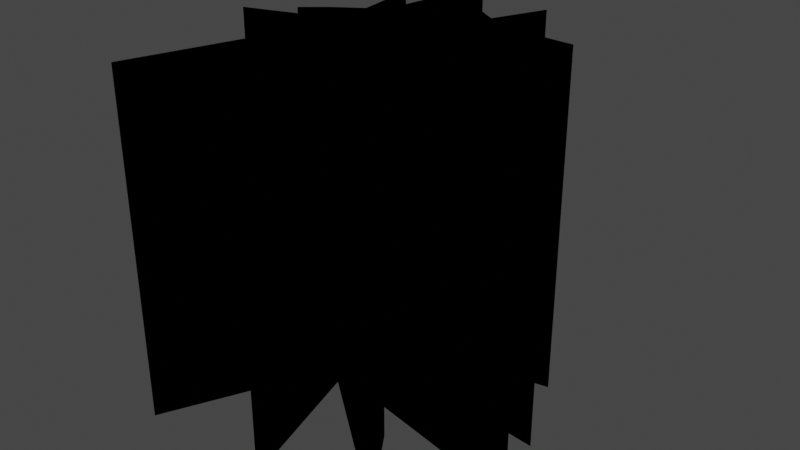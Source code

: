 # Source: GroundCrack2_3.blend  (saved by Blender 3.5.10; exported with 4.5.12 LTS)
import bpy
from mathutils import Matrix  # noqa: F401  (used for matrix-valued properties, if any)

bpy.ops.wm.read_factory_settings(use_empty=True)
scene = bpy.context.scene
scene.name = 'Scene'

# ---- collections
col_collection = bpy.data.collections.new('Collection'); scene.collection.children.link(col_collection)
col_cracks1_svg = bpy.data.collections.new('Cracks1.svg'); scene.collection.children.link(col_cracks1_svg)

# ---- materials (node trees are filled in below, after node groups)
mat_svgmat_002 = bpy.data.materials.new('SVGMat.002')
mat_svgmat_002.use_transparent_shadow = False
mat_svgmat_002.diffuse_color = (0.0, 0.0, 0.0, 1.0)
mat_svgmat_001 = bpy.data.materials.new('SVGMat.001')
mat_svgmat_001.use_transparent_shadow = False
mat_svgmat_001.diffuse_color = (0.0, 0.0, 0.0, 1.0)

# ---- material node trees

# ---- world
world_world = bpy.data.worlds.new('World'); scene.world = world_world
world_world.use_nodes = True; world_world.node_tree.nodes.clear()
_N = world_world.node_tree.nodes; _L = world_world.node_tree.links
n0 = _N.new('ShaderNodeOutputWorld'); n0.name = 'World Output'; n0.location = (300, 300)
n1 = _N.new('ShaderNodeBackground'); n1.name = 'Background'; n1.location = (10, 300)
n1.inputs[0].default_value = (0.05088, 0.05088, 0.05088, 1.0)
_L.new(n1.outputs[0], n0.inputs[0])
n0.is_active_output = True
world_world.color = (0.05088, 0.05088, 0.05088)
world_world.use_sun_shadow = False
world_world.sun_shadow_jitter_overblur = 0.0

# ---- meshes
me_curve_001 = bpy.data.meshes.new('Curve.001')
me_curve_001.from_pydata([(0.08265, 0.1689, 0.0), (0.06649, 0.1967, 0.0), (0.07121, 0.1648, 0.0), (0.07232, 0.1565, 0.0), (0.05625, 0.1456, 0.0), (0.04428, 0.1356, 0.0), (0.04309, 0.1343, 0.0), (0.06496, 0.1307, 0.0), (0.02038, 0.1162, 0.0), (0.07339, 0.1147, 0.0), (0.07074, 0.1066, 0.0), (0.04069, 0.01498, 0.0), (0.08215, 0.1026, 0.0), (0.1189, 0.0162, 0.0), (0.09559, 0.1015, 0.0), (0.1795, 0.03358, 0.0), (0.1155, 0.1035, 0.0), (0.2252, 0.08091, 0.0), (0.2251, 0.08094, 0.0), (0.1983, 0.1067, 0.0), (0.1369, 0.1085, 0.0), (0.1367, 0.1468, 0.0), (0.1508, 0.1312, 0.0), (0.1675, 0.145, 0.0), (0.178, 0.127, 0.0), (0.2117, 0.1232, 0.0), (0.1867, 0.1466, 0.0), (0.1428, 0.164, 0.0), (0.19, 0.1734, 0.0), (0.1461, 0.1757, 0.0), (0.1476, 0.2152, 0.0), (0.1342, 0.1837, 0.0), (0.113, 0.1971, 0.0), (0.1253, 0.1812, 0.0), (0.1267, 0.1792, 0.0), (0.1102, 0.1765, 0.0), (0.1022, 0.1682, 0.0), (0.1676, 0.1188, 0.0), (0.08864, 0.1668, 0.0), (0.09355, 0.2327, 0.0), (0.09346, 0.2319, 0.0), (0.1297, 0.1276, 0.0), (0.1367, 0.1372, 0.0), (0.1369, 0.1181, 0.0), (0.09669, 0.1878, 0.0), (0.1475, 0.08141, 0.0), (0.08265, 0.1689, -1.0), (0.06649, 0.1967, -1.0), (0.07121, 0.1648, -1.0), (0.07232, 0.1565, -1.0), (0.05625, 0.1456, -1.0), (0.04428, 0.1356, -1.0), (0.04309, 0.1343, -1.0), (0.06496, 0.1307, -1.0), (0.02038, 0.1162, -1.0), (0.07339, 0.1147, -1.0), (0.07074, 0.1066, -1.0), (0.04069, 0.01498, -1.0), (0.08215, 0.1026, -1.0), (0.1189, 0.0162, -1.0), (0.09559, 0.1015, -1.0), (0.1795, 0.03358, -1.0), (0.1155, 0.1035, -1.0), (0.2252, 0.08091, -1.0), (0.2251, 0.08094, -1.0), (0.1983, 0.1067, -1.0), (0.1369, 0.1085, -1.0), (0.1367, 0.1468, -1.0), (0.1508, 0.1312, -1.0), (0.1675, 0.145, -1.0), (0.178, 0.127, -1.0), (0.2117, 0.1232, -1.0), (0.1867, 0.1466, -1.0), (0.1428, 0.164, -1.0), (0.19, 0.1734, -1.0), (0.1461, 0.1757, -1.0), (0.1476, 0.2152, -1.0), (0.1342, 0.1837, -1.0), (0.113, 0.1971, -1.0), (0.1253, 0.1812, -1.0), (0.1267, 0.1792, -1.0), (0.1102, 0.1765, -1.0), (0.1022, 0.1682, -1.0), (0.1676, 0.1188, -1.0), (0.08864, 0.1668, -1.0), (0.09355, 0.2327, -1.0), (0.09346, 0.2319, -1.0), (0.1297, 0.1276, -1.0), (0.1367, 0.1372, -1.0), (0.1369, 0.1181, -1.0), (0.09669, 0.1878, -1.0), (0.1475, 0.08141, -1.0)], [], [(79, 77, 78), (46, 84, 90, 85), (77, 75, 76), (48, 46, 47), (72, 73, 49, 67, 69), (75, 80, 81, 82, 84, 46, 48, 49, 73, 74), (67, 68, 69), (70, 72, 69), (75, 77, 79, 80), (67, 49, 50, 51, 52, 53), (70, 71, 72), (55, 66, 89, 87, 88, 67), (57, 58, 56), (67, 53, 54, 55), (65, 83, 66, 55, 56, 58, 60, 62), (61, 91, 62, 60), (63, 65, 62), (58, 59, 60), (38, 44, 90, 84), (1, 2, 48, 47), (7, 8, 54, 53), (15, 45, 91, 61), (26, 27, 73, 72), (0, 1, 47, 46), (25, 26, 72, 71), (3, 4, 50, 49), (14, 15, 61, 60), (24, 25, 71, 70), (16, 17, 63, 62), (33, 34, 80, 79), (8, 9, 55, 54), (4, 5, 51, 50), (17, 19, 65, 63), (45, 16, 62, 91), (34, 35, 81, 80), (39, 40, 86, 85), (17, 18, 64, 63), (42, 21, 67, 88), (39, 0, 46, 85), (22, 23, 69, 68), (11, 12, 58, 57), (28, 29, 75, 74), (9, 10, 56, 55), (30, 31, 77, 76), (23, 24, 70, 69), (13, 14, 60, 59), (35, 36, 82, 81), (19, 37, 83, 65), (31, 32, 78, 77), (21, 22, 68, 67), (12, 13, 59, 58), (27, 28, 74, 73), (37, 20, 66, 83), (32, 33, 79, 78), (5, 6, 52, 51), (43, 41, 87, 89), (10, 11, 57, 56), (44, 39, 85, 90), (41, 42, 88, 87), (36, 38, 84, 82), (6, 7, 53, 52), (20, 43, 89, 66), (2, 3, 49, 48), (29, 30, 76, 75)])
_uv = me_curve_001.uv_layers.new(name='UVMap')
_uv.uv.foreach_set('vector', [0.5043, 0.5431, 0.5131, 0.5455, 0.492, 0.5589, 0.4616, 0.5307, 0.4676, 0.5286, 0.4756, 0.5497, 0.4725, 0.5946, 0.5131, 0.5455, 0.5251, 0.5375, 0.5265, 0.577, 0.4502, 0.5266, 0.4616, 0.5307, 0.4454, 0.5586, 0.5657, 0.5084, 0.5217, 0.5258, 0.4513, 0.5183, 0.5156, 0.5086, 0.5465, 0.5069, 0.5251, 0.5375, 0.5057, 0.541, 0.4891, 0.5383, 0.4811, 0.53, 0.4676, 0.5286, 0.4616, 0.5307, 0.4502, 0.5266, 0.4513, 0.5183, 0.5217, 0.5258, 0.5689, 0.5353, 0.5156, 0.5086, 0.5298, 0.493, 0.5465, 0.5069, 0.5569, 0.4888, 0.5657, 0.5084, 0.5465, 0.5069, 0.5251, 0.5375, 0.5131, 0.5455, 0.5043, 0.5431, 0.5057, 0.541, 0.5156, 0.5086, 0.4513, 0.5183, 0.4352, 0.5074, 0.4232, 0.4974, 0.422, 0.4962, 0.4439, 0.4925, 0.5569, 0.4888, 0.5907, 0.485, 0.5657, 0.5084, 0.4523, 0.4765, 0.5159, 0.4704, 0.5158, 0.4799, 0.5086, 0.4895, 0.5157, 0.499, 0.5156, 0.5086, 0.4196, 0.3768, 0.4611, 0.4645, 0.4497, 0.4684, 0.5156, 0.5086, 0.4439, 0.4925, 0.3993, 0.4781, 0.4523, 0.4765, 0.5773, 0.4686, 0.5466, 0.4807, 0.5159, 0.4704, 0.4523, 0.4765, 0.4497, 0.4684, 0.4611, 0.4645, 0.4745, 0.4633, 0.4945, 0.4653, 0.5584, 0.3954, 0.5264, 0.4433, 0.4945, 0.4653, 0.4745, 0.4633, 0.6041, 0.4427, 0.5773, 0.4686, 0.4945, 0.4653, 0.4611, 0.4645, 0.4978, 0.378, 0.4745, 0.4633, 0.5286, 1.141, 0.5497, 1.141, 0.5497, 0.1406, 0.5286, 0.1406, 0.5586, 1.141, 0.5266, 1.141, 0.5266, 0.1406, 0.5586, 0.1406, 0.4439, 1.141, 0.3993, 1.141, 0.3993, 0.1406, 0.4439, 0.1406, 0.3954, 1.141, 0.4433, 1.141, 0.4433, 0.1406, 0.3954, 0.1406, 0.5657, 1.141, 0.5217, 1.141, 0.5217, 0.1406, 0.5657, 0.1406, 0.5307, 1.141, 0.5586, 1.141, 0.5586, 0.1406, 0.5307, 0.1406, 0.5907, 1.141, 0.5657, 1.141, 0.5657, 0.1406, 0.5907, 0.1406, 0.4513, 1.141, 0.4352, 1.141, 0.4352, 0.1406, 0.4513, 0.1406, 0.4745, 1.141, 0.5584, 1.141, 0.5584, 0.1406, 0.4745, 0.1406, 0.5569, 1.141, 0.5907, 1.141, 0.5907, 0.1406, 0.5569, 0.1406, 0.4945, 1.141, 0.6041, 1.141, 0.6041, 0.1406, 0.4945, 0.1406, 0.5431, 1.141, 0.541, 1.141, 0.541, 0.1406, 0.5431, 0.1406, 0.3993, 1.141, 0.4523, 1.141, 0.4523, 0.1406, 0.3993, 0.1406, 0.4352, 1.141, 0.4232, 1.141, 0.4232, 0.1406, 0.4352, 0.1406, 0.6041, 1.141, 0.5773, 1.141, 0.5773, 0.1406, 0.6041, 0.1406, 0.5264, 1.141, 0.4945, 1.141, 0.4945, 0.1406, 0.5264, 0.1406, 0.5057, 1.141, 0.4891, 1.141, 0.4891, 0.1406, 0.5057, 0.1406, 0.5946, 1.141, 0.5938, 1.141, 0.5938, 0.1406, 0.5946, 0.1406, 0.6041, 1.141, 0.6041, 1.141, 0.6041, 0.1406, 0.6041, 0.1406, 0.499, 1.141, 0.5086, 1.141, 0.5086, 0.1406, 0.499, 0.1406, 0.5946, 1.141, 0.5307, 1.141, 0.5307, 0.1406, 0.5946, 0.1406, 0.5298, 1.141, 0.5465, 1.141, 0.5465, 0.1406, 0.5298, 0.1406, 0.3768, 1.141, 0.4645, 1.141, 0.4645, 0.1406, 0.3768, 0.1406, 0.5689, 1.141, 0.5251, 1.141, 0.5251, 0.1406, 0.5689, 0.1406, 0.4765, 1.141, 0.4684, 1.141, 0.4684, 0.1406, 0.4765, 0.1406, 0.577, 1.141, 0.5455, 1.141, 0.5455, 0.1406, 0.577, 0.1406, 0.5069, 1.141, 0.4888, 1.141, 0.4888, 0.1406, 0.5069, 0.1406, 0.378, 1.141, 0.4633, 1.141, 0.4633, 0.1406, 0.378, 0.1406, 0.5383, 1.141, 0.53, 1.141, 0.53, 0.1406, 0.5383, 0.1406, 0.5773, 1.141, 0.5466, 1.141, 0.5466, 0.1406, 0.5773, 0.1406, 0.5131, 1.141, 0.492, 1.141, 0.492, 0.1406, 0.5131, 0.1406, 0.5086, 1.141, 0.493, 1.141, 0.493, 0.1406, 0.5086, 0.1406, 0.4645, 1.141, 0.378, 1.141, 0.378, 0.1406, 0.4645, 0.1406, 0.5217, 1.141, 0.5689, 1.141, 0.5689, 0.1406, 0.5217, 0.1406, 0.5466, 1.141, 0.5159, 1.141, 0.5159, 0.1406, 0.5466, 0.1406, 0.5589, 1.141, 0.5431, 1.141, 0.5431, 0.1406, 0.5589, 0.1406, 0.4974, 1.141, 0.4962, 1.141, 0.4962, 0.1406, 0.4974, 0.1406, 0.4799, 1.141, 0.4895, 1.141, 0.4895, 0.1406, 0.4799, 0.1406, 0.4684, 1.141, 0.3768, 1.141, 0.3768, 0.1406, 0.4684, 0.1406, 0.5497, 1.141, 0.5946, 1.141, 0.5946, 0.1406, 0.5497, 0.1406, 0.4895, 1.141, 0.499, 1.141, 0.499, 0.1406, 0.4895, 0.1406, 0.4811, 1.141, 0.4676, 1.141, 0.4676, 0.1406, 0.4811, 0.1406, 0.422, 1.141, 0.4439, 1.141, 0.4439, 0.1406, 0.422, 0.1406, 0.4704, 1.141, 0.4799, 1.141, 0.4799, 0.1406, 0.4704, 0.1406, 0.5266, 1.141, 0.5183, 1.141, 0.5183, 0.1406, 0.5266, 0.1406, 0.5375, 1.141, 0.577, 1.141, 0.577, 0.1406, 0.5375, 0.1406])
me_curve_001.materials.append(mat_svgmat_002)
me_curve_001.auto_texspace = False
me_curve_001.update()
me_curve_002 = bpy.data.meshes.new('Curve.002')
me_curve_002.from_pydata([(0.08265, 0.1689, 0.0), (0.06649, 0.1967, 0.0), (0.07121, 0.1648, 0.0), (0.07232, 0.1565, 0.0), (0.05625, 0.1456, 0.0), (0.04428, 0.1356, 0.0), (0.04309, 0.1343, 0.0), (0.06496, 0.1307, 0.0), (0.02038, 0.1162, 0.0), (0.07339, 0.1147, 0.0), (0.07074, 0.1066, 0.0), (0.04069, 0.01498, 0.0), (0.08215, 0.1026, 0.0), (0.1189, 0.0162, 0.0), (0.09559, 0.1015, 0.0), (0.1795, 0.03358, 0.0), (0.1155, 0.1035, 0.0), (0.2252, 0.08091, 0.0), (0.2251, 0.08094, 0.0), (0.1983, 0.1067, 0.0), (0.1369, 0.1085, 0.0), (0.1367, 0.1468, 0.0), (0.1508, 0.1312, 0.0), (0.1675, 0.145, 0.0), (0.178, 0.127, 0.0), (0.2117, 0.1232, 0.0), (0.1867, 0.1466, 0.0), (0.1428, 0.164, 0.0), (0.19, 0.1734, 0.0), (0.1461, 0.1757, 0.0), (0.1476, 0.2152, 0.0), (0.1342, 0.1837, 0.0), (0.113, 0.1971, 0.0), (0.1253, 0.1812, 0.0), (0.1267, 0.1792, 0.0), (0.1102, 0.1765, 0.0), (0.1022, 0.1682, 0.0), (0.1676, 0.1188, 0.0), (0.08864, 0.1668, 0.0), (0.09355, 0.2327, 0.0), (0.09346, 0.2319, 0.0), (0.1297, 0.1276, 0.0), (0.1367, 0.1372, 0.0), (0.1369, 0.1181, 0.0), (0.09669, 0.1878, 0.0), (0.1475, 0.08141, 0.0)], [(39, 40), (17, 18)], [(33, 31, 32), (0, 38, 44, 39), (31, 29, 30), (2, 0, 1), (26, 27, 3, 21, 23), (29, 34, 35, 36, 38, 0, 2, 3, 27, 28), (21, 22, 23), (24, 26, 23), (29, 31, 33, 34), (21, 3, 4, 5, 6, 7), (24, 25, 26), (9, 20, 43, 41, 42, 21), (11, 12, 10), (21, 7, 8, 9), (19, 37, 20, 9, 10, 12, 14, 16), (15, 45, 16, 14), (17, 19, 16), (12, 13, 14)])
_uv = me_curve_002.uv_layers.new(name='UVMap')
_uv.uv.foreach_set('vector', [0.1875, 0.678, 0.2027, 0.6737, 0.1663, 0.6507, 0.114, 0.6993, 0.1243, 0.7029, 0.1382, 0.6667, 0.1328, 0.5893, 0.2027, 0.6737, 0.2233, 0.6875, 0.2258, 0.6196, 0.09433, 0.7063, 0.114, 0.6993, 0.0862, 0.6513, 0.2931, 0.7377, 0.2175, 0.7076, 0.09623, 0.7206, 0.207, 0.7373, 0.2601, 0.7403, 0.2233, 0.6875, 0.1899, 0.6816, 0.1614, 0.6862, 0.1476, 0.7004, 0.1243, 0.7029, 0.114, 0.6993, 0.09433, 0.7063, 0.09623, 0.7206, 0.2175, 0.7076, 0.2987, 0.6914, 0.207, 0.7373, 0.2314, 0.7641, 0.2601, 0.7403, 0.2781, 0.7714, 0.2931, 0.7377, 0.2601, 0.7403, 0.2233, 0.6875, 0.2027, 0.6737, 0.1875, 0.678, 0.1899, 0.6816, 0.207, 0.7373, 0.09623, 0.7206, 0.06858, 0.7393, 0.04796, 0.7566, 0.04592, 0.7587, 0.08357, 0.765, 0.2781, 0.7714, 0.3362, 0.7779, 0.2931, 0.7377, 0.09807, 0.7925, 0.2075, 0.8031, 0.2073, 0.7867, 0.1949, 0.7702, 0.2071, 0.7538, 0.207, 0.7373, 0.04179, 0.9641, 0.1131, 0.8132, 0.09352, 0.8065, 0.207, 0.7373, 0.08357, 0.765, 0.00684, 0.7898, 0.09807, 0.7925, 0.3131, 0.8062, 0.2603, 0.7854, 0.2075, 0.8031, 0.09807, 0.7925, 0.09352, 0.8065, 0.1131, 0.8132, 0.1363, 0.8152, 0.1706, 0.8118, 0.2807, 0.9321, 0.2256, 0.8498, 0.1706, 0.8118, 0.1363, 0.8152, 0.3594, 0.8507, 0.3131, 0.8062, 0.1706, 0.8118, 0.1131, 0.8132, 0.1763, 0.962, 0.1363, 0.8152])
me_curve_002.materials.append(mat_svgmat_002)
me_curve_002.auto_texspace = False
me_curve_002.update()
me_curve_003 = bpy.data.meshes.new('Curve.003')
me_curve_003.from_pydata([(0.08265, 0.1689, -1.0), (0.06649, 0.1967, -1.0), (0.07121, 0.1648, -1.0), (0.07232, 0.1565, -1.0), (0.05625, 0.1456, -1.0), (0.04428, 0.1356, -1.0), (0.04309, 0.1343, -1.0), (0.06496, 0.1307, -1.0), (0.02038, 0.1162, -1.0), (0.2252, 0.08091, -1.0), (0.1983, 0.1067, -1.0), (0.178, 0.127, -1.0), (0.2117, 0.1232, -1.0), (0.1867, 0.1466, -1.0), (0.1428, 0.164, -1.0), (0.19, 0.1734, -1.0), (0.1461, 0.1757, -1.0), (0.1476, 0.2152, -1.0), (0.1342, 0.1837, -1.0), (0.113, 0.1971, -1.0), (0.1267, 0.1792, -1.0), (0.1102, 0.1765, -1.0), (0.1022, 0.1682, -1.0), (0.08864, 0.1668, -1.0), (0.09355, 0.2327, -1.0), (0.09669, 0.1878, -1.0)], [(0, 24), (17, 18), (18, 19), (25, 24), (16, 17), (0, 1), (20, 21), (15, 16), (21, 22), (14, 15), (0, 2), (22, 23), (3, 4), (4, 5), (5, 6), (7, 8), (12, 13), (11, 12), (9, 10)], [])
_uv = me_curve_003.uv_layers.new(name='UVMap')
_uv.uv.foreach_set('vector', [])
me_curve_003.materials.append(mat_svgmat_002)
me_curve_003.auto_texspace = False
me_curve_003.update()
me_curve_004 = bpy.data.meshes.new('Curve.004')
me_curve_004.from_pydata([(0.08265, 0.1689, 0.0), (0.06649, 0.1967, 0.0), (0.07121, 0.1648, 0.0), (0.07232, 0.1565, 0.0), (0.05625, 0.1456, 0.0), (0.04428, 0.1356, 0.0), (0.04309, 0.1343, 0.0), (0.06496, 0.1307, 0.0), (0.02038, 0.1162, 0.0), (0.07339, 0.1147, 0.0), (0.07074, 0.1066, 0.0), (0.04069, 0.01498, 0.0), (0.08215, 0.1026, 0.0), (0.1189, 0.0162, 0.0), (0.09559, 0.1015, 0.0), (0.1795, 0.03358, 0.0), (0.1155, 0.1035, 0.0), (0.2252, 0.08091, 0.0), (0.2251, 0.08094, 0.0), (0.1983, 0.1067, 0.0), (0.1369, 0.1085, 0.0), (0.1367, 0.1468, 0.0), (0.1508, 0.1312, 0.0), (0.1675, 0.145, 0.0), (0.178, 0.127, 0.0), (0.2117, 0.1232, 0.0), (0.1867, 0.1466, 0.0), (0.1428, 0.164, 0.0), (0.19, 0.1734, 0.0), (0.1461, 0.1757, 0.0), (0.1476, 0.2152, 0.0), (0.1342, 0.1837, 0.0), (0.113, 0.1971, 0.0), (0.1253, 0.1812, 0.0), (0.1267, 0.1792, 0.0), (0.1102, 0.1765, 0.0), (0.1022, 0.1682, 0.0), (0.1676, 0.1188, 0.0), (0.08864, 0.1668, 0.0), (0.09355, 0.2327, 0.0), (0.09346, 0.2319, 0.0), (0.1297, 0.1276, 0.0), (0.1367, 0.1372, 0.0), (0.1369, 0.1181, 0.0), (0.09669, 0.1878, 0.0), (0.1475, 0.08141, 0.0), (0.08265, 0.1689, -1.0), (0.06649, 0.1967, -1.0), (0.07121, 0.1648, -1.0), (0.07232, 0.1565, -1.0), (0.05625, 0.1456, -1.0), (0.04428, 0.1356, -1.0), (0.04309, 0.1343, -1.0), (0.06496, 0.1307, -1.0), (0.02038, 0.1162, -1.0), (0.07339, 0.1147, -1.0), (0.07074, 0.1066, -1.0), (0.04069, 0.01498, -1.0), (0.08215, 0.1026, -1.0), (0.1189, 0.0162, -1.0), (0.09559, 0.1015, -1.0), (0.1795, 0.03358, -1.0), (0.1155, 0.1035, -1.0), (0.2252, 0.08091, -1.0), (0.2251, 0.08094, -1.0), (0.1983, 0.1067, -1.0), (0.1369, 0.1085, -1.0), (0.1367, 0.1468, -1.0), (0.1508, 0.1312, -1.0), (0.1675, 0.145, -1.0), (0.178, 0.127, -1.0), (0.2117, 0.1232, -1.0), (0.1867, 0.1466, -1.0), (0.1428, 0.164, -1.0), (0.19, 0.1734, -1.0), (0.1461, 0.1757, -1.0), (0.1476, 0.2152, -1.0), (0.1342, 0.1837, -1.0), (0.113, 0.1971, -1.0), (0.1253, 0.1812, -1.0), (0.1267, 0.1792, -1.0), (0.1102, 0.1765, -1.0), (0.1022, 0.1682, -1.0), (0.1676, 0.1188, -1.0), (0.08864, 0.1668, -1.0), (0.09355, 0.2327, -1.0), (0.09346, 0.2319, -1.0), (0.1297, 0.1276, -1.0), (0.1367, 0.1372, -1.0), (0.1369, 0.1181, -1.0), (0.09669, 0.1878, -1.0), (0.1475, 0.08141, -1.0)], [], [(38, 44, 90, 84), (1, 2, 48, 47), (7, 8, 54, 53), (15, 45, 91, 61), (26, 27, 73, 72), (0, 1, 47, 46), (25, 26, 72, 71), (3, 4, 50, 49), (14, 15, 61, 60), (24, 25, 71, 70), (16, 17, 63, 62), (33, 34, 80, 79), (8, 9, 55, 54), (4, 5, 51, 50), (17, 19, 65, 63), (45, 16, 62, 91), (34, 35, 81, 80), (39, 40, 86, 85), (17, 18, 64, 63), (42, 21, 67, 88), (39, 0, 46, 85), (22, 23, 69, 68), (11, 12, 58, 57), (28, 29, 75, 74), (9, 10, 56, 55), (30, 31, 77, 76), (23, 24, 70, 69), (13, 14, 60, 59), (35, 36, 82, 81), (19, 37, 83, 65), (31, 32, 78, 77), (21, 22, 68, 67), (12, 13, 59, 58), (27, 28, 74, 73), (37, 20, 66, 83), (32, 33, 79, 78), (5, 6, 52, 51), (43, 41, 87, 89), (10, 11, 57, 56), (44, 39, 85, 90), (41, 42, 88, 87), (36, 38, 84, 82), (6, 7, 53, 52), (20, 43, 89, 66), (2, 3, 49, 48), (29, 30, 76, 75)])
_uv = me_curve_004.uv_layers.new(name='UVMap')
_uv.uv.foreach_set('vector', [0.2516, 2.384e-07, 0.2249, 2.384e-07, 0.2249, 1.0, 0.2516, 1.0, 0.8956, 2.384e-07, 0.8637, 2.384e-07, 0.8637, 1.0, 0.8956, 1.0, 0.7973, 2.384e-07, 0.7511, 2.384e-07, 0.7511, 1.0, 0.7973, 1.0, 0.213, 2.384e-07, 0.1562, 2.384e-07, 0.1562, 1.0, 0.213, 1.0, 0.2038, 2.384e-07, 0.2596, 2.384e-07, 0.2596, 1.0, 0.2038, 1.0, 0.9274, 2.384e-07, 0.8956, 2.384e-07, 0.8956, 1.0, 0.9274, 1.0, 0.1721, 2.384e-07, 0.2038, 2.384e-07, 0.2038, 1.0, 0.1721, 1.0, 0.8555, 2.384e-07, 0.8363, 2.384e-07, 0.8363, 1.0, 0.8555, 1.0, 0.3195, 2.384e-07, 0.213, 2.384e-07, 0.213, 1.0, 0.3195, 1.0, 0.215, 2.384e-07, 0.1721, 2.384e-07, 0.1721, 1.0, 0.215, 1.0, 0.1179, 2.384e-07, 0.00734, 2.384e-07, 0.00734, 1.0, 0.1179, 1.0, 0.2332, 2.384e-07, 0.2359, 2.384e-07, 0.2359, 1.0, 0.2332, 1.0, 0.7511, 2.384e-07, 0.6987, 2.384e-07, 0.6987, 1.0, 0.7511, 1.0, 0.8363, 2.384e-07, 0.8209, 2.384e-07, 0.8209, 1.0, 0.8363, 1.0, 0.155, 2.384e-07, 0.1891, 2.384e-07, 0.1891, 1.0, 0.155, 1.0, 0.1562, 2.384e-07, 0.1179, 2.384e-07, 0.1179, 1.0, 0.1562, 1.0, 0.28, 2.384e-07, 0.3011, 2.384e-07, 0.3011, 1.0, 0.28, 1.0, 0.1678, 2.384e-07, 0.1689, 2.384e-07, 0.1689, 1.0, 0.1678, 1.0, 0.155, 2.384e-07, 0.1551, 2.384e-07, 0.1551, 1.0, 0.155, 1.0, 0.2892, 2.384e-07, 0.277, 2.384e-07, 0.277, 1.0, 0.2892, 1.0, 0.9914, 2.384e-07, 0.9274, 2.384e-07, 0.9274, 1.0, 0.9914, 1.0, 0.2494, 2.384e-07, 0.2282, 2.384e-07, 0.2282, 1.0, 0.2494, 1.0, 0.5952, 2.384e-07, 0.4995, 2.384e-07, 0.4995, 1.0, 0.5952, 1.0, 0.1997, 2.384e-07, 0.2554, 2.384e-07, 0.2554, 1.0, 0.1997, 1.0, 0.6987, 2.384e-07, 0.6903, 2.384e-07, 0.6903, 1.0, 0.6987, 1.0, 0.1902, 2.384e-07, 0.2301, 2.384e-07, 0.2301, 1.0, 0.1902, 1.0, 0.2792, 2.384e-07, 0.3021, 2.384e-07, 0.3021, 1.0, 0.2792, 1.0, 0.4068, 2.384e-07, 0.3195, 2.384e-07, 0.3195, 1.0, 0.4068, 1.0, 0.2393, 2.384e-07, 0.2498, 2.384e-07, 0.2498, 1.0, 0.2393, 1.0, 0.1891, 2.384e-07, 0.2281, 2.384e-07, 0.2281, 1.0, 0.1891, 1.0, 0.2706, 2.384e-07, 0.2974, 2.384e-07, 0.2974, 1.0, 0.2706, 1.0, 0.277, 2.384e-07, 0.2968, 2.384e-07, 0.2968, 1.0, 0.277, 1.0, 0.4995, 2.384e-07, 0.4068, 2.384e-07, 0.4068, 1.0, 0.4995, 1.0, 0.2596, 2.384e-07, 0.1997, 2.384e-07, 0.1997, 1.0, 0.2596, 1.0, 0.2281, 2.384e-07, 0.267, 2.384e-07, 0.267, 1.0, 0.2281, 1.0, 0.2131, 2.384e-07, 0.2332, 2.384e-07, 0.2332, 1.0, 0.2131, 1.0, 0.8209, 2.384e-07, 0.8192, 2.384e-07, 0.8192, 1.0, 0.8209, 1.0, 0.3134, 2.384e-07, 0.3013, 2.384e-07, 0.3013, 1.0, 0.3134, 1.0, 0.6903, 2.384e-07, 0.5952, 2.384e-07, 0.5952, 1.0, 0.6903, 1.0, 0.2249, 2.384e-07, 0.1678, 2.384e-07, 0.1678, 1.0, 0.2249, 1.0, 0.3013, 2.384e-07, 0.2892, 2.384e-07, 0.2892, 1.0, 0.3013, 1.0, 0.3112, 2.384e-07, 0.3284, 2.384e-07, 0.3284, 1.0, 0.3112, 1.0, 0.8192, 2.384e-07, 0.7973, 2.384e-07, 0.7973, 1.0, 0.8192, 1.0, 0.3256, 2.384e-07, 0.3134, 2.384e-07, 0.3134, 1.0, 0.3256, 1.0, 0.8637, 2.384e-07, 0.8555, 2.384e-07, 0.8555, 1.0, 0.8637, 1.0, 0.2403, 2.384e-07, 0.1902, 2.384e-07, 0.1902, 1.0, 0.2403, 1.0])
me_curve_004.materials.append(mat_svgmat_001)
me_curve_004.auto_texspace = False
me_curve_004.update()

# ---- objects
ob_crack = bpy.data.objects.new('Crack', me_curve_001)
ob_cracktop = bpy.data.objects.new('CrackTop', me_curve_002)
ob_crackbottom = bpy.data.objects.new('CrackBottom', me_curve_003)
ob_crackwalls = bpy.data.objects.new('CrackWalls', me_curve_004)

# ---- transforms, parenting, visibility, modifiers, constraints
ob_crack.location = (0.0, 0.0, 0.0)
ob_crack.scale = (5.0, 5.0, 1.0)
ob_cracktop.location = (0.0, 0.0, 0.0)
ob_cracktop.scale = (5.0, 5.0, 1.0)
ob_crackbottom.location = (0.0, 0.0, 0.0)
ob_crackbottom.scale = (5.0, 5.0, 1.0)
ob_crackwalls.location = (0.0, 0.0, 0.0)
ob_crackwalls.scale = (5.0, 5.0, 1.0)

# ---- collection membership
col_cracks1_svg.objects.link(ob_crack)
col_cracks1_svg.objects.link(ob_cracktop)
col_cracks1_svg.objects.link(ob_crackbottom)
col_cracks1_svg.objects.link(ob_crackwalls)

# ---- scene / render settings (as saved in the file)
scene.frame_start = 1; scene.frame_end = 250; scene.frame_set(1)
scene.render.engine = 'BLENDER_EEVEE_NEXT'
scene.cycles.sampling_pattern = 'TABULATED_SOBOL'
scene.view_settings.view_transform = 'Filmic'
bpy.context.view_layer.update()

# ---- added for rendering (the .blend has no active camera and no usable light): camera, sun
cam_auto = bpy.data.cameras.new('AutoCamera')
cam_auto.lens = 50.0
cam_auto.sensor_width = 36.0
cam_auto.clip_end = 1000.0
ob_auto_camera = bpy.data.objects.new('AutoCamera', cam_auto)
scene.collection.objects.link(ob_auto_camera)
ob_auto_camera.location = (2.27785, -1.37738, 0.831132)
ob_auto_camera.rotation_euler = (1.09748, -7.21219e-08, 0.694738)
scene.camera = ob_auto_camera
light_auto_sun = bpy.data.lights.new('AutoSun', 'SUN')
light_auto_sun.energy = 3.0
light_auto_sun.angle = 0.0523599
ob_auto_sun = bpy.data.objects.new('AutoSun', light_auto_sun)
scene.collection.objects.link(ob_auto_sun)
ob_auto_sun.rotation_euler = (0.872665, 0.174533, 0.523599)
bpy.context.view_layer.update()
